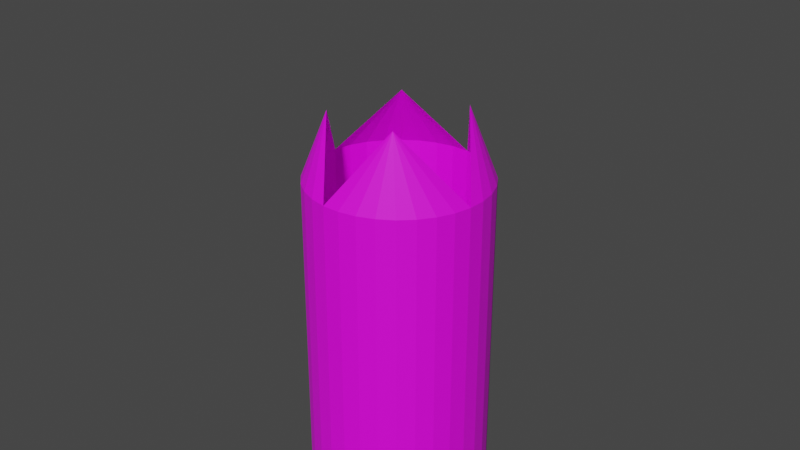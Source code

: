 # Source: Shaft.blend  (saved by Blender 2.91.10; exported with 4.5.12 LTS)
import bpy
from mathutils import Matrix  # noqa: F401  (used for matrix-valued properties, if any)

bpy.ops.wm.read_factory_settings(use_empty=True)
scene = bpy.context.scene
scene.name = 'Scene'

# ---- collections
col_collection = bpy.data.collections.new('Collection'); scene.collection.children.link(col_collection)

# ---- images (referenced by path relative to the original .blend; pixels are not part of the script)
import os
ASSET_DIR = os.environ.get("B2B_ASSET_DIR", "")  # directory of the original .blend (textures are referenced by path, not embedded)
HERE = os.path.dirname(os.path.abspath(__file__))  # packed textures are extracted next to this script under _unpacked/

def load_image(name, relpath, width, height, colorspace="sRGB"):
    """Load a texture the original file referenced (path relative to the .blend, or extracted next to this script)."""
    p = next((c for c in (os.path.join(HERE, relpath), os.path.join(ASSET_DIR, relpath)) if relpath and os.path.exists(c)), "")
    if p:
        img = bpy.data.images.load(p, check_existing=True)
        img.name = name
    else:  # same state as the original file: an image datablock whose file is absent (Cycles renders it pink)
        img = bpy.data.images.new(name, width, height)
        img.source = "FILE"
        img.filepath = "//" + (relpath or name)
    img.colorspace_settings.name = colorspace
    return img
img_rusted_metal_texture_jpg = load_image('rusted-metal-texture.jpg', 'rusted-metal-texture.jpg', 1024, 1024, 'sRGB')

# ---- materials (node trees are filled in below, after node groups)
mat_material_001 = bpy.data.materials.new('Material.001')
mat_material_001.use_transparent_shadow = False

# ---- material node trees
mat_material_001.use_nodes = True; mat_material_001.node_tree.nodes.clear()
_N = mat_material_001.node_tree.nodes; _L = mat_material_001.node_tree.links
n0 = _N.new('ShaderNodeBsdfPrincipled'); n0.name = 'Principled BSDF'; n0.location = (10, 300)
n0.distribution = 'GGX'
n0.subsurface_method = 'BURLEY'
n0.inputs[3].default_value = 1.45
n0.inputs[27].default_value = (0.0, 0.0, 0.0, 1.0)
n0.inputs[28].default_value = 1.0
n1 = _N.new('ShaderNodeOutputMaterial'); n1.name = 'Material Output'; n1.location = (300, 300)
n2 = _N.new('ShaderNodeTexImage'); n2.name = 'Image Texture'; n2.location = (-190, 275)
n2.image = img_rusted_metal_texture_jpg
_L.new(n0.outputs[0], n1.inputs[0])
_L.new(n2.outputs[0], n0.inputs[0])
n1.is_active_output = True

# ---- world
world_world = bpy.data.worlds.new('World'); scene.world = world_world
world_world.use_nodes = True; world_world.node_tree.nodes.clear()
_N = world_world.node_tree.nodes; _L = world_world.node_tree.links
n0 = _N.new('ShaderNodeOutputWorld'); n0.name = 'World Output'; n0.location = (300, 300)
n1 = _N.new('ShaderNodeBackground'); n1.name = 'Background'; n1.location = (10, 300)
n1.inputs[0].default_value = (0.05088, 0.05088, 0.05088, 1.0)
_L.new(n1.outputs[0], n0.inputs[0])
n0.is_active_output = True
world_world.color = (0.05088, 0.05088, 0.05088)
world_world.use_sun_shadow = False
world_world.sun_shadow_jitter_overblur = 0.0

# ---- cameras
cam_camera = bpy.data.cameras.new('Camera')
cam_camera.clip_end = 100.0
cam_camera.ortho_scale = 7.314

# ---- meshes
me_cylinder = bpy.data.meshes.new('Cylinder')
me_cylinder.from_pydata([(0.0, 1.0, -0.3934), (0.0, 1.0, 1.0), (0.1951, 0.9808, -0.3934), (0.1951, 0.9808, 1.0), (0.3827, 0.9239, -0.3934), (0.3827, 0.9239, 1.0), (0.5556, 0.8315, -0.3934), (0.5556, 0.8315, 1.0), (0.7071, 0.7071, -0.3934), (0.7071, 0.7071, 1.0), (0.8315, 0.5556, -0.3934), (0.8315, 0.5556, 1.0), (0.9239, 0.3827, -0.3934), (0.9239, 0.3827, 1.0), (0.9808, 0.1951, -0.3934), (0.9808, 0.1951, 1.0), (1.0, 7.55e-08, -0.3934), (1.0, 7.55e-08, 1.0), (0.9808, -0.1951, -0.3934), (0.9808, -0.1951, 1.0), (0.9239, -0.3827, -0.3934), (0.9239, -0.3827, 1.0), (0.8315, -0.5556, -0.3934), (0.8315, -0.5556, 1.0), (0.7071, -0.7071, -0.3934), (0.7071, -0.7071, 1.0), (0.5556, -0.8315, -0.3934), (0.5556, -0.8315, 1.0), (0.3827, -0.9239, -0.3934), (0.3827, -0.9239, 1.0), (0.1951, -0.9808, -0.3934), (0.1951, -0.9808, 1.0), (-3.258e-07, -1.0, -0.3934), (-3.258e-07, -1.0, 1.0), (-0.1951, -0.9808, -0.3934), (-0.1951, -0.9808, 1.0), (-0.3827, -0.9239, -0.3934), (-0.3827, -0.9239, 1.0), (-0.5556, -0.8315, -0.3934), (-0.5556, -0.8315, 1.0), (-0.7071, -0.7071, -0.3934), (-0.7071, -0.7071, 1.0), (-0.8315, -0.5556, -0.3934), (-0.8315, -0.5556, 1.0), (-0.9239, -0.3827, -0.3934), (-0.9239, -0.3827, 1.0), (-0.9808, -0.1951, -0.3934), (-0.9808, -0.1951, 1.0), (-1.0, 9.656e-07, -0.3934), (-1.0, 9.656e-07, 1.0), (-0.9808, 0.1951, -0.3934), (-0.9808, 0.1951, 1.0), (-0.9239, 0.3827, -0.3934), (-0.9239, 0.3827, 1.0), (-0.8315, 0.5556, -0.3934), (-0.8315, 0.5556, 1.0), (-0.7071, 0.7071, -0.3934), (-0.7071, 0.7071, 1.0), (-0.5556, 0.8315, -0.3934), (-0.5556, 0.8315, 1.0), (-0.3827, 0.9239, -0.3934), (-0.3827, 0.9239, 1.0), (-0.1951, 0.9808, -0.3934), (-0.1951, 0.9808, 1.0), (-0.4574, 0.4655, 1.266), (0.6091, 0.3652, 1.321), (-0.5293, -0.4895, 1.268), (0.5226, -0.5743, 1.305)], [], [(0, 1, 3, 2), (2, 3, 5, 4), (4, 5, 7, 6), (6, 7, 9, 8), (8, 9, 11, 10), (10, 11, 13, 12), (12, 13, 15, 14), (14, 15, 17, 16), (16, 17, 19, 18), (18, 19, 21, 20), (20, 21, 23, 22), (22, 23, 25, 24), (24, 25, 27, 26), (26, 27, 29, 28), (28, 29, 31, 30), (30, 31, 33, 32), (32, 33, 35, 34), (34, 35, 37, 36), (36, 37, 39, 38), (38, 39, 41, 40), (40, 41, 43, 42), (42, 43, 45, 44), (44, 45, 47, 46), (46, 47, 49, 48), (48, 49, 51, 50), (50, 51, 53, 52), (52, 53, 55, 54), (54, 55, 57, 56), (56, 57, 59, 58), (58, 59, 61, 60), (49, 64, 51), (60, 61, 63, 62), (62, 63, 1, 0), (0, 2, 4, 6, 8, 10, 12, 14, 16, 18, 20, 22, 24, 26, 28, 30, 32, 34, 36, 38, 40, 42, 44, 46, 48, 50, 52, 54, 56, 58, 60, 62), (53, 64, 55), (55, 64, 57), (59, 57, 64), (51, 64, 53), (59, 64, 61), (61, 64, 63), (63, 64, 1), (3, 65, 5), (5, 65, 7), (1, 65, 3), (9, 7, 65), (11, 65, 13), (15, 65, 17), (9, 65, 11), (13, 65, 15), (41, 66, 43), (37, 66, 39), (39, 66, 41), (45, 66, 47), (35, 66, 37), (45, 43, 66), (47, 66, 49), (33, 66, 35), (17, 67, 19), (33, 31, 67), (25, 67, 27), (29, 67, 31), (27, 67, 29), (23, 67, 25), (21, 67, 23), (19, 67, 21)])
_uv = me_cylinder.uv_layers.new(name='UVMap')
_uv.uv.foreach_set('vector', [0.5078, 0.1919, 0.6402, 0.1919, 0.6402, 0.2543, 0.5078, 0.2543, 0.5078, 0.2543, 0.6402, 0.2543, 0.6402, 0.3178, 0.5078, 0.3178, 0.5078, 0.3178, 0.6402, 0.3178, 0.6402, 0.3802, 0.5078, 0.3802, 0.5078, 0.3802, 0.6402, 0.3802, 0.6402, 0.439, 0.5078, 0.439, 0.5078, 0.439, 0.6402, 0.439, 0.6402, 0.4918, 0.5078, 0.4918, 0.6692, 0.4918, 0.8016, 0.4918, 0.8016, 0.5368, 0.6692, 0.5368, 0.6692, 0.5368, 0.8016, 0.5368, 0.8016, 0.5897, 0.6692, 0.5897, 0.6692, 0.5897, 0.8016, 0.5897, 0.8016, 0.6484, 0.6692, 0.6484, 0.6692, 0.6484, 0.8016, 0.6484, 0.8016, 0.7108, 0.6692, 0.7108, 0.6692, 0.7108, 0.8016, 0.7108, 0.8016, 0.7743, 0.6692, 0.7743, 0.6692, 0.7743, 0.8016, 0.7743, 0.8016, 0.8367, 0.6692, 0.8367, 0.6692, 0.8367, 0.8016, 0.8367, 0.8016, 0.8955, 0.6692, 0.8955, 0.6692, 0.8955, 0.8016, 0.8955, 0.8016, 0.9483, 0.6692, 0.9483, 0.5078, 0.4918, 0.6402, 0.4918, 0.6402, 0.5447, 0.5078, 0.5447, 0.5078, 0.5447, 0.6402, 0.5447, 0.6402, 0.6034, 0.5078, 0.6034, 0.5078, 0.6034, 0.6402, 0.6034, 0.6402, 0.6658, 0.5078, 0.6658, 0.5078, 0.6658, 0.6402, 0.6658, 0.6402, 0.7294, 0.5078, 0.7294, 0.5078, 0.7294, 0.6402, 0.7294, 0.6402, 0.7918, 0.5078, 0.7918, 0.5078, 0.7918, 0.6402, 0.7918, 0.6402, 0.8505, 0.5078, 0.8505, 0.5078, 0.8505, 0.6402, 0.8505, 0.6402, 0.9034, 0.5078, 0.9034, 0.5078, 0.9034, 0.6402, 0.9034, 0.6402, 0.9483, 0.5078, 0.9483, 0.5078, 0.9483, 0.6402, 0.9483, 0.6402, 0.9837, 0.5078, 0.9837, 0.364, 0.1716, 0.4303, 0.1481, 0.4255, 0.2043, 0.3592, 0.2278, 0.3592, 0.2278, 0.4255, 0.2043, 0.4239, 0.265, 0.3576, 0.2885, 0.3576, 0.2885, 0.4239, 0.265, 0.4255, 0.3278, 0.3592, 0.3513, 0.3592, 0.3513, 0.4255, 0.3278, 0.4303, 0.3905, 0.364, 0.414, 0.364, 0.414, 0.4303, 0.3905, 0.438, 0.4505, 0.3717, 0.474, 0.3717, 0.474, 0.438, 0.4505, 0.4485, 0.5055, 0.3821, 0.529, 0.5078, 0.0, 0.6402, 0.0, 0.6402, 0.03533, 0.5078, 0.03533, 0.5078, 0.03533, 0.6402, 0.03533, 0.6402, 0.08029, 0.5078, 0.08029, 0.4239, 0.265, 0.4821, 0.4387, 0.4255, 0.3278, 0.5078, 0.08029, 0.6402, 0.08029, 0.6402, 0.1332, 0.5078, 0.1332, 0.5078, 0.1332, 0.6402, 0.1332, 0.6402, 0.1919, 0.5078, 0.1919, 0.3576, 0.3377, 0.3539, 0.4006, 0.3468, 0.4605, 0.3364, 0.5152, 0.3232, 0.5625, 0.3077, 0.6006, 0.2904, 0.6281, 0.2721, 0.6439, 0.2534, 0.6473, 0.2351, 0.6384, 0.2178, 0.6173, 0.2023, 0.585, 0.1891, 0.5426, 0.1787, 0.4918, 0.1716, 0.4345, 0.1679, 0.373, 0.1679, 0.3096, 0.1716, 0.2467, 0.1787, 0.1868, 0.1891, 0.1322, 0.2023, 0.08486, 0.2178, 0.04673, 0.2351, 0.01926, 0.2534, 0.003476, 0.2721, 0.0, 0.2904, 0.008963, 0.3077, 0.03002, 0.3232, 0.06236, 0.3364, 0.1047, 0.3468, 0.1555, 0.3539, 0.2128, 0.3576, 0.2743, 0.4303, 0.3905, 0.4821, 0.4387, 0.438, 0.4505, 0.438, 0.4505, 0.4821, 0.4387, 0.4485, 0.5055, 0.4612, 0.5535, 0.4485, 0.5055, 0.4821, 0.4387, 0.4255, 0.3278, 0.4821, 0.4387, 0.4303, 0.3905, 0.4612, 0.5535, 0.4821, 0.4387, 0.4757, 0.5926, 0.4757, 0.5926, 0.4821, 0.4387, 0.4914, 0.6212, 0.4914, 0.6212, 0.4821, 0.4387, 0.5078, 0.6384, 0.6804, 0.02069, 0.6942, 0.2285, 0.6707, 0.04975, 0.6402, 0.3178, 0.6707, 0.4407, 0.6402, 0.3802, 0.6942, 0.0, 0.6942, 0.2285, 0.6804, 0.02069, 0.6402, 0.439, 0.6402, 0.3802, 0.6707, 0.4407, 0.8016, 0.4918, 0.8321, 0.5719, 0.8016, 0.5368, 0.8016, 0.5897, 0.8321, 0.5719, 0.8016, 0.6484, 0.6402, 0.439, 0.6707, 0.4407, 0.6402, 0.4918, 0.8016, 0.5368, 0.8321, 0.5719, 0.8016, 0.5897, 0.4485, 0.05764, 0.4761, 0.1321, 0.438, 0.09857, 0.4757, 0.007382, 0.4761, 0.1321, 0.4612, 0.02684, 0.4612, 0.02684, 0.4761, 0.1321, 0.4485, 0.05764, 0.4303, 0.1481, 0.4761, 0.1321, 0.4255, 0.2043, 0.4914, 0.0, 0.4761, 0.1321, 0.4757, 0.007382, 0.4303, 0.1481, 0.438, 0.09857, 0.4761, 0.1321, 0.4255, 0.2043, 0.4761, 0.1321, 0.4239, 0.265, 0.5078, 0.00498, 0.4761, 0.1321, 0.4914, 0.0, 0.8016, 0.6484, 0.8305, 0.8716, 0.8016, 0.7108, 0.6402, 0.6658, 0.6402, 0.6034, 0.6692, 0.5107, 0.8016, 0.8955, 0.8305, 0.8716, 0.8016, 0.9483, 0.6402, 0.5447, 0.6692, 0.5107, 0.6402, 0.6034, 0.6402, 0.4918, 0.6692, 0.5107, 0.6402, 0.5447, 0.8016, 0.8367, 0.8305, 0.8716, 0.8016, 0.8955, 0.8016, 0.7743, 0.8305, 0.8716, 0.8016, 0.8367, 0.8016, 0.7108, 0.8305, 0.8716, 0.8016, 0.7743])
me_cylinder.materials.append(mat_material_001)
me_cylinder.use_remesh_fix_poles = True
me_cylinder.use_remesh_preserve_attributes = False
me_cylinder.use_mirror_vertex_groups = False
me_cylinder.update()

# ---- objects
ob_camera = bpy.data.objects.new('Camera', cam_camera)
ob_cylinder = bpy.data.objects.new('Cylinder', me_cylinder)

# ---- transforms, parenting, visibility, modifiers, constraints
ob_camera.location = (7.359, -6.926, 4.958)
ob_camera.rotation_euler = (1.109, 0.0, 0.8149)
ob_camera.lock_rotations_4d = False
ob_camera.empty_display_type = 'ARROWS'
ob_camera.color = (0.0, 0.0, 0.0, 0.0)
ob_camera.display_type = 'WIRE'
ob_camera.lineart.crease_threshold = 0.0
ob_cylinder.location = (0.0, 0.0, -2.123)
ob_cylinder.scale = (0.9812, 0.9812, 2.586)
ob_cylinder.lineart.crease_threshold = 0.0

# ---- collection membership
col_collection.objects.link(ob_camera)
col_collection.objects.link(ob_cylinder)

# ---- scene / render settings (as saved in the file)
scene.camera = ob_camera
scene.frame_start = 1; scene.frame_end = 500; scene.frame_set(0)
scene.render.engine = 'BLENDER_EEVEE_NEXT'
scene.render.fps = 30
scene.cycles.use_denoising = False
scene.cycles.samples = 128
scene.cycles.sampling_pattern = 'TABULATED_SOBOL'
scene.cycles.use_adaptive_sampling = False
scene.cycles.use_light_tree = False
scene.view_settings.view_transform = 'Filmic'
bpy.context.view_layer.update()

# ---- added for rendering (the .blend has no usable light): sun
light_auto_sun = bpy.data.lights.new('AutoSun', 'SUN')
light_auto_sun.energy = 3.0
light_auto_sun.angle = 0.0523599
ob_auto_sun = bpy.data.objects.new('AutoSun', light_auto_sun)
scene.collection.objects.link(ob_auto_sun)
ob_auto_sun.rotation_euler = (0.872665, 0.174533, 0.523599)
bpy.context.view_layer.update()
